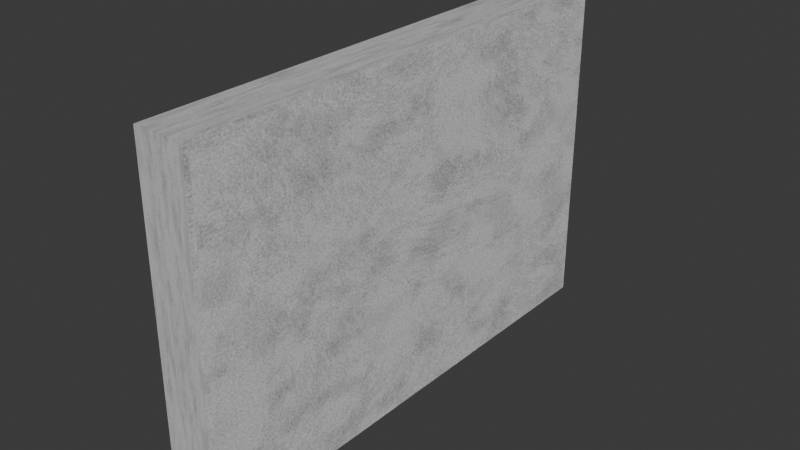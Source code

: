 # Source: siena.blend  (saved by Blender 4.5.90; exported with 4.5.12 LTS)
import bpy
from mathutils import Matrix  # noqa: F401  (used for matrix-valued properties, if any)

bpy.ops.wm.read_factory_settings(use_empty=True)
scene = bpy.context.scene
scene.name = 'Scene'

# ---- collections
col_collection = bpy.data.collections.new('Collection'); scene.collection.children.link(col_collection)

# ---- materials (node trees are filled in below, after node groups)
mat_material_007 = bpy.data.materials.new('Material.007')

# ---- material node trees
mat_material_007.use_nodes = True; mat_material_007.node_tree.nodes.clear()
_N = mat_material_007.node_tree.nodes; _L = mat_material_007.node_tree.links
n0 = _N.new('ShaderNodeBsdfPrincipled'); n0.name = 'Principled BSDF.001'; n0.location = (823, 859)
n0.inputs[2].default_value = 0.7
n0.inputs[19].default_value = 1.0
n0.inputs[20].default_value = 0.0
n0.inputs[21].default_value = 1.0
n1 = _N.new('ShaderNodeOutputMaterial'); n1.name = 'Material Output.001'; n1.location = (1165, 582)
n2 = _N.new('ShaderNodeTexNoise'); n2.name = 'Noise Texture'; n2.location = (-1520, 658)
n2.inputs[2].default_value = 100.0
n2.inputs[3].default_value = 16.0
n2.inputs[8].default_value = 0.01
n3 = _N.new('ShaderNodeTexVoronoi'); n3.name = 'Voronoi Texture'; n3.location = (-1498, 1094)
n3.inputs[2].default_value = 150.0
n4 = _N.new('ShaderNodeMapping'); n4.name = 'Mapping'; n4.location = (-2049, 738)
n5 = _N.new('ShaderNodeTexCoord'); n5.name = 'Texture Coordinate'; n5.location = (-2297, 692)
n6 = _N.new('ShaderNodeMix'); n6.name = 'Mix'; n6.location = (-1271, 885)
n6.inputs[0].default_value = 0.8
n7 = _N.new('ShaderNodeValToRGB'); n7.name = 'Color Ramp'; n7.location = (-917, 748)
while len(n7.color_ramp.elements) > 1: n7.color_ramp.elements.remove(n7.color_ramp.elements[-1])
n7.color_ramp.elements[0].position = 0.0; n7.color_ramp.elements[0].color = (0.03986, 0.03986, 0.03986, 1.0)
_e = n7.color_ramp.elements.new(0.1114); _e.color = (0.1095, 0.1095, 0.1095, 1.0)
_e = n7.color_ramp.elements.new(0.3045); _e.color = (0.2603, 0.2603, 0.2603, 1.0)
_e = n7.color_ramp.elements.new(1.0); _e.color = (0.7966, 0.7966, 0.7966, 1.0)
n8 = _N.new('ShaderNodeTexNoise'); n8.name = 'Noise Texture.001'; n8.location = (-1487, 1425)
n8.inputs[2].default_value = 5.2
n8.inputs[3].default_value = 16.0
n8.inputs[8].default_value = 0.01
n9 = _N.new('ShaderNodeValToRGB'); n9.name = 'Color Ramp.001'; n9.location = (-1175, 1319)
while len(n9.color_ramp.elements) > 1: n9.color_ramp.elements.remove(n9.color_ramp.elements[-1])
n9.color_ramp.elements[0].position = 0.4773; n9.color_ramp.elements[0].color = (0.0, 0.0, 0.0, 1.0)
_e = n9.color_ramp.elements.new(0.6318); _e.color = (1.0, 1.0, 1.0, 1.0)
n10 = _N.new('ShaderNodeMix'); n10.name = 'Mix.001'; n10.location = (-348, 1015)
n11 = _N.new('ShaderNodeRGBCurve'); n11.name = 'RGB Curves'; n11.location = (-584, 694)
_c = n11.mapping.curves[3]
while len(_c.points) > 2: _c.points.remove(_c.points[-1])
_c.points[0].location = (0.0, 0.0); _c.points[0].handle_type = 'AUTO'
_c.points[1].location = (0.60455, 0.4875); _c.points[1].handle_type = 'AUTO'
_p = _c.points.new(1.0, 1.0); _p.handle_type = 'AUTO'
n11.mapping.update()
n12 = _N.new('ShaderNodeValToRGB'); n12.name = 'Color Ramp.002'; n12.location = (-903, 126)
while len(n12.color_ramp.elements) > 1: n12.color_ramp.elements.remove(n12.color_ramp.elements[-1])
n12.color_ramp.elements[0].position = 0.0; n12.color_ramp.elements[0].color = (0.04582, 0.04582, 0.04582, 1.0)
_e = n12.color_ramp.elements.new(0.05455); _e.color = (0.2754, 0.2754, 0.2754, 1.0)
n13 = _N.new('ShaderNodeMix'); n13.name = 'Mix.002'; n13.location = (-74, 756)
n13.inputs[0].default_value = 0.3917
n14 = _N.new('ShaderNodeBump'); n14.name = 'Bump'; n14.location = (363, 739)
n14.inputs[0].default_value = 0.2917
n14.inputs[1].default_value = 5.401
n15 = _N.new('ShaderNodeTexWave'); n15.name = 'Wave Texture'; n15.location = (-1421, 259)
n15.bands_direction = 'Y'
n15.inputs[1].default_value = -1.1
n15.inputs[2].default_value = 1.1
n15.inputs[3].default_value = 1.8
n15.inputs[4].default_value = 1.6
n15.inputs[5].default_value = 0.5769
n15.inputs[6].default_value = -1.2
n16 = _N.new('ShaderNodeTexNoise'); n16.name = 'Noise Texture.003'; n16.location = (-1629, 244)
n16.inputs[2].default_value = -1.3
n16.inputs[3].default_value = 7.7
n16.inputs[4].default_value = 0.8333
n16.inputs[5].default_value = 2.5
n16.inputs[8].default_value = -0.7
n17 = _N.new('ShaderNodeBump'); n17.name = 'Bump.001'; n17.location = (607, 532)
n17.inputs[0].default_value = 0.2167
n17.inputs[1].default_value = 5.401
_L.new(n4.outputs[0], n3.inputs[0])
_L.new(n5.outputs[3], n4.inputs[0])
_L.new(n4.outputs[0], n2.inputs[0])
_L.new(n3.outputs[0], n6.inputs[2])
_L.new(n2.outputs[0], n6.inputs[3])
_L.new(n6.outputs[0], n7.inputs[0])
_L.new(n4.outputs[0], n8.inputs[0])
_L.new(n8.outputs[0], n9.inputs[0])
_L.new(n9.outputs[0], n10.inputs[0])
_L.new(n7.outputs[0], n10.inputs[2])
_L.new(n7.outputs[0], n11.inputs[1])
_L.new(n11.outputs[0], n10.inputs[3])
_L.new(n13.outputs[0], n0.inputs[0])
_L.new(n10.outputs[0], n13.inputs[2])
_L.new(n12.outputs[0], n13.inputs[3])
_L.new(n13.outputs[0], n14.inputs[3])
_L.new(n4.outputs[0], n16.inputs[0])
_L.new(n16.outputs[0], n15.inputs[0])
_L.new(n13.outputs[0], n1.inputs[0])
_L.new(n15.outputs[0], n12.inputs[0])
_L.new(n12.outputs[0], n17.inputs[3])
_L.new(n17.outputs[0], n0.inputs[5])
_L.new(n14.outputs[0], n17.inputs[4])
n1.is_active_output = True

# ---- world
world_world = bpy.data.worlds.new('World'); scene.world = world_world
world_world.use_nodes = True; world_world.node_tree.nodes.clear()
_N = world_world.node_tree.nodes; _L = world_world.node_tree.links
n0 = _N.new('ShaderNodeOutputWorld'); n0.name = 'World Output'; n0.location = (200, 100)
n1 = _N.new('ShaderNodeBackground'); n1.name = 'Background'; n1.location = (-200, 100)
n1.inputs[0].default_value = (0.05088, 0.05088, 0.05088, 1.0)
_L.new(n1.outputs[0], n0.inputs[0])
n0.is_active_output = True
world_world.color = (0.05088, 0.05088, 0.05088)
world_world.sun_shadow_jitter_overblur = 0.0

# ---- meshes
me_cube_002 = bpy.data.meshes.new('Cube.002')
me_cube_002.from_pydata([(-1.0, -1.0, -1.0), (-1.0, -1.0, 1.0), (-1.0, 1.0, -1.0), (-1.0, 1.0, 1.0), (0.9333, -0.98, 1.0), (0.9333, 0.9802, -1.0), (0.9333, -0.98, -1.0), (0.9333, 1.0, 0.98), (-1.0, -0.98, -1.0), (-1.0, -0.98, 1.0), (-1.0, 0.9802, 1.0), (-1.0, 0.9802, -1.0), (-1.0, -1.0, 0.98), (-1.0, 1.0, 0.98), (0.9333, 1.0, 1.0), (1.0, -0.98, 0.98), (-1.0, -0.98, 0.98), (1.0, 0.9802, 0.98), (-1.0, 0.9802, 0.98), (-1.0, 1.0, -0.9802), (0.9333, 0.9802, -0.9802), (0.9333, 0.9802, 1.0), (1.0, -0.98, -0.9802), (-1.0, -0.98, -0.9802), (1.0, 0.9802, -0.9802), (-1.0, 0.9802, -0.9802), (-1.0, -1.0, -0.9802), (0.9333, 1.0, -1.0), (0.9333, -1.0, 1.0), (0.9333, -1.0, -0.9802), (0.9333, -1.0, -1.0), (0.9333, -1.0, 0.98), (0.9333, 1.0, -0.9802), (0.9333, -0.98, 0.98), (0.9333, -0.98, -0.9802), (0.9333, 0.9802, 0.98)], [], [(18, 10, 3, 13), (13, 3, 14, 7), (22, 15, 33, 34), (28, 1, 12, 31), (7, 14, 21, 35), (4, 9, 1, 28), (21, 10, 9, 4), (11, 5, 6, 8), (12, 1, 9, 16), (15, 17, 35, 33), (2, 27, 5, 11), (14, 3, 10, 21), (16, 9, 10, 18), (23, 16, 18, 25), (17, 24, 20, 35), (26, 12, 16, 23), (24, 17, 15, 22), (31, 12, 26, 29), (19, 13, 7, 32), (25, 18, 13, 19), (11, 25, 19, 2), (2, 19, 32, 27), (29, 26, 0, 30), (24, 22, 34, 20), (0, 26, 23, 8), (8, 23, 25, 11), (33, 4, 28, 31), (34, 33, 31, 29), (6, 34, 29, 30), (8, 6, 30, 0), (35, 21, 4, 33), (27, 32, 20, 5), (32, 7, 35, 20), (5, 20, 34, 6)])
_uv = me_cube_002.uv_layers.new(name='UVMap')
_uv.uv.foreach_set('vector', [0.6225, 0.2475, 0.625, 0.2475, 0.625, 0.25, 0.6225, 0.25, 0.6225, 0.25, 0.625, 0.25, 0.625, 0.5, 0.6225, 0.4917, 0.3775, 0.7475, 0.6225, 0.7475, 0.6225, 0.7475, 0.3775, 0.7475, 0.625, 0.75, 0.625, 1.0, 0.6225, 1.0, 0.6225, 0.75, 0.6225, 0.5, 0.625, 0.5, 0.625, 0.5025, 0.6225, 0.5025, 0.6333, 0.7475, 0.875, 0.7475, 0.875, 0.75, 0.625, 0.75, 0.625, 0.5025, 0.875, 0.5025, 0.875, 0.7475, 0.625, 0.7475, 0.125, 0.5025, 0.375, 0.5025, 0.3667, 0.7475, 0.125, 0.7475, 0.6225, 0.0, 0.625, 0.0, 0.625, 0.0025, 0.6225, 0.0025, 0.6225, 0.7475, 0.6225, 0.5025, 0.6225, 0.5025, 0.6225, 0.7475, 0.125, 0.5, 0.375, 0.5, 0.3667, 0.5025, 0.125, 0.5025, 0.625, 0.5, 0.875, 0.5, 0.875, 0.5025, 0.625, 0.5025, 0.6225, 0.0025, 0.625, 0.0025, 0.625, 0.2475, 0.6225, 0.2475, 0.3775, 0.0025, 0.6225, 0.0025, 0.6225, 0.2475, 0.3775, 0.2475, 0.6225, 0.5025, 0.3775, 0.5025, 0.3775, 0.5025, 0.6225, 0.5025, 0.3775, 0.0, 0.6225, 0.0, 0.6225, 0.0025, 0.3775, 0.0025, 0.3775, 0.5025, 0.6225, 0.5025, 0.6225, 0.7475, 0.3775, 0.7475, 0.6225, 0.75, 0.6225, 1.0, 0.3775, 1.0, 0.3775, 0.75, 0.3775, 0.25, 0.6225, 0.25, 0.6225, 0.5, 0.3775, 0.5, 0.3775, 0.2475, 0.6225, 0.2475, 0.6225, 0.25, 0.3775, 0.25, 0.375, 0.2475, 0.3775, 0.2475, 0.3775, 0.25, 0.375, 0.25, 0.375, 0.25, 0.3775, 0.25, 0.3775, 0.5, 0.375, 0.5, 0.3775, 0.75, 0.3775, 1.0, 0.375, 1.0, 0.375, 0.75, 0.3775, 0.5025, 0.3775, 0.7475, 0.3775, 0.7475, 0.3775, 0.5025, 0.375, 0.0, 0.3775, 0.0, 0.3775, 0.0025, 0.375, 0.0025, 0.375, 0.0025, 0.3775, 0.0025, 0.3775, 0.2475, 0.375, 0.2475, 0.6225, 0.7475, 0.625, 0.7475, 0.625, 0.75, 0.6225, 0.75, 0.3775, 0.7475, 0.6225, 0.7475, 0.6225, 0.75, 0.3775, 0.75, 0.375, 0.7475, 0.3775, 0.7475, 0.3775, 0.75, 0.375, 0.75, 0.125, 0.7475, 0.375, 0.7475, 0.375, 0.75, 0.125, 0.75, 0.6225, 0.5025, 0.625, 0.5025, 0.625, 0.7475, 0.6225, 0.7475, 0.375, 0.5, 0.3775, 0.5, 0.3775, 0.5025, 0.375, 0.5025, 0.3775, 0.5, 0.6225, 0.5, 0.6225, 0.5025, 0.3775, 0.5025, 0.375, 0.5025, 0.3775, 0.5025, 0.3775, 0.7475, 0.375, 0.7475])
me_cube_002.materials.append(mat_material_007)
me_cube_002.update()

# ---- objects
ob_cube_001 = bpy.data.objects.new('Cube.001', me_cube_002)

# ---- transforms, parenting, visibility, modifiers, constraints
ob_cube_001.location = (0.0, 0.0, 0.0)
ob_cube_001.scale = (0.3, 3.0, 2.0)

# ---- collection membership
col_collection.objects.link(ob_cube_001)

# ---- scene / render settings (as saved in the file)
scene.frame_start = 1; scene.frame_end = 250; scene.frame_set(1)
scene.render.engine = 'BLENDER_EEVEE_NEXT'
bpy.context.view_layer.update()

# ---- added for rendering (the .blend has no active camera and no usable light): camera, sun
cam_auto = bpy.data.cameras.new('AutoCamera')
cam_auto.lens = 50.0
cam_auto.sensor_width = 36.0
cam_auto.clip_end = 1000.0
ob_auto_camera = bpy.data.objects.new('AutoCamera', cam_auto)
scene.collection.objects.link(ob_auto_camera)
ob_auto_camera.location = (6.69494, -8.03393, 5.35596)
ob_auto_camera.rotation_euler = (1.09748, -7.21219e-08, 0.694738)
scene.camera = ob_auto_camera
light_auto_sun = bpy.data.lights.new('AutoSun', 'SUN')
light_auto_sun.energy = 3.0
light_auto_sun.angle = 0.0523599
ob_auto_sun = bpy.data.objects.new('AutoSun', light_auto_sun)
scene.collection.objects.link(ob_auto_sun)
ob_auto_sun.rotation_euler = (0.872665, 0.174533, 0.523599)
bpy.context.view_layer.update()
